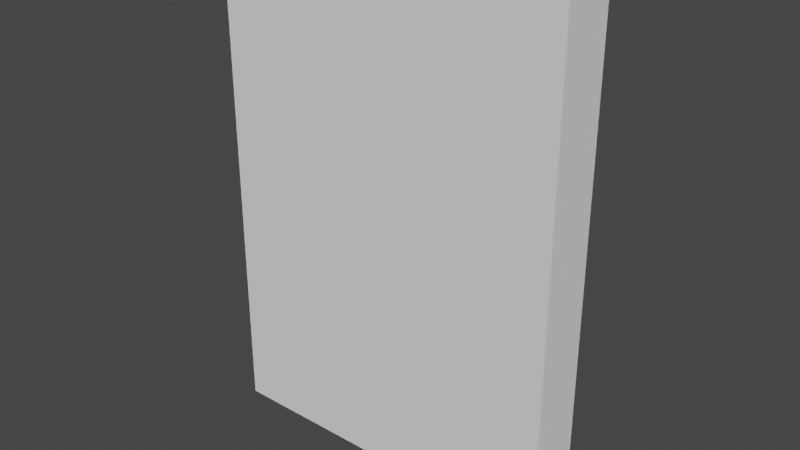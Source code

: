 # Source: tcg-card-prototype-0.blend  (saved by Blender 3.6.11; exported with 4.5.12 LTS)
import bpy
from mathutils import Matrix  # noqa: F401  (used for matrix-valued properties, if any)

bpy.ops.wm.read_factory_settings(use_empty=True)
scene = bpy.context.scene
scene.name = 'Scene'

# ---- collections
col_collection = bpy.data.collections.new('Collection'); scene.collection.children.link(col_collection)

# ---- images (referenced by path relative to the original .blend; pixels are not part of the script)
import os
ASSET_DIR = os.environ.get("B2B_ASSET_DIR", "")  # directory of the original .blend (textures are referenced by path, not embedded)
HERE = os.path.dirname(os.path.abspath(__file__))  # packed textures are extracted next to this script under _unpacked/

def load_image(name, relpath, width, height, colorspace="sRGB"):
    """Load a texture the original file referenced (path relative to the .blend, or extracted next to this script)."""
    p = next((c for c in (os.path.join(HERE, relpath), os.path.join(ASSET_DIR, relpath)) if relpath and os.path.exists(c)), "")
    if p:
        img = bpy.data.images.load(p, check_existing=True)
        img.name = name
    else:  # same state as the original file: an image datablock whose file is absent (Cycles renders it pink)
        img = bpy.data.images.new(name, width, height)
        img.source = "FILE"
        img.filepath = "//" + (relpath or name)
    img.colorspace_settings.name = colorspace
    return img
img_palette_color_png = load_image('palette_color.png', 'palette_color.png', 1024, 1024, 'sRGB')
img_palette_emission_png = load_image('palette_emission.png', 'palette_emission.png', 1024, 1024, 'sRGB')

# ---- materials (node trees are filled in below, after node groups)
mat_atlas = bpy.data.materials.new('atlas')
mat_atlas.alpha_threshold = 0.0
mat_atlas.use_transparent_shadow = False
mat_atlas.roughness = 0.5
mat_atlas.line_color = (0.0, 0.0, 0.0, 1.0)

# ---- material node trees
mat_atlas.use_nodes = True; mat_atlas.node_tree.nodes.clear()
_N = mat_atlas.node_tree.nodes; _L = mat_atlas.node_tree.links
n0 = _N.new('ShaderNodeOutputMaterial'); n0.name = 'Material Output'; n0.location = (300, 300)
n1 = _N.new('ShaderNodeBsdfPrincipled'); n1.name = 'Principled BSDF'; n1.location = (10, 300)
n1.distribution = 'GGX'
n1.subsurface_method = 'RANDOM_WALK_SKIN'
n1.inputs[1].default_value = 0.1
n1.inputs[2].default_value = 0.8
n1.inputs[3].default_value = 1.45
n1.inputs[11].default_value = 1.01
n1.inputs[13].default_value = 0.0
n1.inputs[20].default_value = 0.0
n1.inputs[28].default_value = 3.0
n2 = _N.new('ShaderNodeTexImage'); n2.name = 'Image Texture'; n2.location = (88, -40)
n2.label = 'Base Color'
n2.image = img_palette_color_png
n3 = _N.new('ShaderNodeTexImage'); n3.name = 'Image Texture.001'; n3.location = (88, -320)
n3.label = 'Emission'
n3.image = img_palette_emission_png
n4 = _N.new('ShaderNodeMapping'); n4.name = 'Mapping'; n4.location = (230, -40)
n5 = _N.new('NodeReroute'); n5.name = 'Reroute'; n5.location = (38, -420)
n5.width = 16
n5.socket_idname = 'NodeSocketVector'
n6 = _N.new('ShaderNodeTexCoord'); n6.name = 'Texture Coordinate'; n6.location = (30, -40)
n7 = _N.new('NodeFrame'); n7.name = 'Frame'; n7.location = (-1270, 340)
n7.label = 'Mapping'
n7.width = 400
n8 = _N.new('NodeFrame'); n8.name = 'Frame.001'; n8.location = (-628, 540)
n8.label = 'Textures'
n8.width = 358
n2.parent = n8
n3.parent = n8
n4.parent = n7
n5.parent = n8
n6.parent = n7
_L.new(n1.outputs[0], n0.inputs[0])
_L.new(n2.outputs[0], n1.inputs[0])
_L.new(n3.outputs[0], n1.inputs[27])
_L.new(n5.outputs[0], n2.inputs[0])
_L.new(n5.outputs[0], n3.inputs[0])
_L.new(n4.outputs[0], n5.inputs[0])
_L.new(n6.outputs[2], n4.inputs[0])
n0.is_active_output = True

# ---- world
world_world = bpy.data.worlds.new('World'); scene.world = world_world
world_world.use_nodes = True; world_world.node_tree.nodes.clear()
_N = world_world.node_tree.nodes; _L = world_world.node_tree.links
n0 = _N.new('ShaderNodeOutputWorld'); n0.name = 'World Output'; n0.location = (300, 300)
n1 = _N.new('ShaderNodeBackground'); n1.name = 'Background'; n1.location = (10, 300)
n1.inputs[0].default_value = (0.05088, 0.05088, 0.05088, 1.0)
_L.new(n1.outputs[0], n0.inputs[0])
n0.is_active_output = True
world_world.color = (0.05088, 0.05088, 0.05088)
world_world.use_sun_shadow = False
world_world.sun_shadow_jitter_overblur = 0.0

# ---- meshes
me_cube_001 = bpy.data.meshes.new('Cube.001')
me_cube_001.from_pydata([(1.249, -0.2, -1.726), (1.249, -0.2, 1.905), (-1.35, -0.2, -1.726), (-1.35, -0.2, 1.905), (1.249, 0.2, -1.726), (1.249, 0.2, 1.905), (-1.35, 0.2, -1.726), (-1.35, 0.2, 1.905)], [], [(0, 1, 3, 2), (2, 3, 7, 6), (6, 7, 5, 4), (4, 5, 1, 0), (2, 6, 4, 0), (7, 3, 1, 5)])
_uv = me_cube_001.uv_layers.new(name='UVMap')
_uv.uv.foreach_set('vector', [0.375, 0.0, 0.625, 0.0, 0.625, 0.25, 0.375, 0.25, 0.375, 0.25, 0.625, 0.25, 0.625, 0.5, 0.375, 0.5, 0.375, 0.5, 0.625, 0.5, 0.625, 0.75, 0.375, 0.75, 0.375, 0.75, 0.625, 0.75, 0.625, 1.0, 0.375, 1.0, 0.125, 0.5, 0.375, 0.5, 0.375, 0.75, 0.125, 0.75, 0.625, 0.5, 0.875, 0.5, 0.875, 0.75, 0.625, 0.75])
me_cube_001.update()
me_plane = bpy.data.meshes.new('Plane')
me_plane.from_pydata([(1.0, 2.98e-08, 1.5), (1.0, 2.98e-08, -1.5), (-1.0, -2.98e-08, 1.5), (-1.0, -2.98e-08, -1.5)], [], [(0, 1, 3, 2)])
_uv = me_plane.uv_layers.new(name='UVMap')
_uv.uv.foreach_set('vector', [0.4584, 0.5, 0.4584, 0.5, 0.4584, 0.5, 0.4584, 0.5])
me_plane.materials.append(mat_atlas)
me_plane.update()
me_cube_004 = bpy.data.meshes.new('Cube.004')
me_cube_004.from_pydata([(-1.075, -0.075, 0.9941), (-1.075, -0.025, 0.9941), (-1.075, -0.07512, 1.905), (-0.8004, -0.07512, 1.655), (-0.8004, -0.07512, 1.245), (-1.35, -0.075, 1.245), (-1.35, -0.07512, 1.655), (-0.8004, -0.025, 1.655), (-1.35, -0.025, 1.655), (-1.35, -0.02487, 1.245), (-0.8005, -0.025, 1.245), (-1.075, -0.025, 1.905), (-1.318, -0.02388, 1.27), (-1.318, -0.02399, 1.63), (-1.075, -0.02399, 1.044), (-0.8324, -0.02399, 1.27), (-1.075, -0.02399, 1.855), (-0.8324, -0.02399, 1.63), (-1.269, 0.02509, 1.306), (-1.269, 0.025, 1.594), (-1.075, 0.025, 1.125), (-0.8809, 0.025, 1.306), (-1.075, 0.025, 1.774), (-0.8809, 0.025, 1.594), (-1.269, -0.09413, 1.594), (-1.075, -0.09413, 1.774), (-1.269, -0.09413, 1.306), (-1.075, -0.09413, 1.125), (-0.8809, -0.09413, 1.594), (-0.8809, -0.09422, 1.306), (-1.318, -0.07613, 1.63), (-1.075, -0.07613, 1.855), (-1.318, -0.07613, 1.27), (-1.075, -0.07613, 1.044), (-0.8324, -0.07612, 1.63), (-0.8324, -0.07624, 1.27), (-1.35, -0.07512, 1.245), (-0.8004, -0.07525, 1.245), (-1.075, -0.07512, 0.9941)], [], [(0, 4, 10, 1), (2, 6, 8, 11), (4, 3, 7, 10), (6, 5, 9, 8), (5, 0, 1, 9), (3, 2, 11, 7), (8, 9, 12, 13), (11, 8, 13, 16), (9, 1, 14, 12), (7, 11, 16, 17), (10, 7, 17, 15), (1, 10, 15, 14), (15, 17, 23, 21), (18, 20, 21, 23, 22, 19), (17, 16, 22, 23), (12, 14, 20, 18), (16, 13, 19, 22), (13, 12, 18, 19), (14, 15, 21, 20), (33, 32, 26, 27), (34, 35, 29, 28), (31, 34, 28, 25), (35, 33, 27, 29), (30, 31, 25, 24), (29, 27, 26, 24, 25, 28), (32, 30, 24, 26), (38, 36, 32, 33), (36, 6, 30, 32), (6, 2, 31, 30), (37, 38, 33, 35), (2, 3, 34, 31), (3, 37, 35, 34)])
_uv = me_cube_004.uv_layers.new(name='UVMap')
_uv.uv.foreach_set('vector', [0.61, 0.8297, 0.61, 0.8297, 0.61, 0.8297, 0.61, 0.8297, 0.61, 0.8297, 0.61, 0.8297, 0.61, 0.8297, 0.61, 0.8297, 0.61, 0.8297, 0.61, 0.8297, 0.61, 0.8297, 0.61, 0.8297, 0.61, 0.8297, 0.61, 0.8297, 0.61, 0.8297, 0.61, 0.8297, 0.61, 0.8297, 0.61, 0.8297, 0.61, 0.8297, 0.61, 0.8297, 0.61, 0.8297, 0.61, 0.8297, 0.61, 0.8297, 0.61, 0.8297, 0.61, 0.8297, 0.61, 0.8297, 0.61, 0.8297, 0.61, 0.8297, 0.61, 0.8297, 0.61, 0.8297, 0.61, 0.8297, 0.61, 0.8297, 0.61, 0.8297, 0.61, 0.8297, 0.61, 0.8297, 0.61, 0.8297, 0.61, 0.8297, 0.61, 0.8297, 0.61, 0.8297, 0.61, 0.8297, 0.61, 0.8297, 0.61, 0.8297, 0.61, 0.8297, 0.61, 0.8297, 0.61, 0.8297, 0.61, 0.8297, 0.61, 0.8297, 0.61, 0.8297, 0.9216, 0.7971, 0.9216, 0.7971, 0.9216, 0.7971, 0.9216, 0.7971, 0.9216, 0.7971, 0.9216, 0.7971, 0.9216, 0.7971, 0.9216, 0.7971, 0.9216, 0.7971, 0.9216, 0.7971, 0.9216, 0.7971, 0.9216, 0.7971, 0.9216, 0.7971, 0.9216, 0.7971, 0.9216, 0.7971, 0.9216, 0.7971, 0.9216, 0.7971, 0.9216, 0.7971, 0.9216, 0.7971, 0.9216, 0.7971, 0.9216, 0.7971, 0.9216, 0.7971, 0.9216, 0.7971, 0.9216, 0.7971, 0.9216, 0.7971, 0.9216, 0.7971, 0.9216, 0.7971, 0.9216, 0.7971, 0.9216, 0.7971, 0.9216, 0.7971, 0.9216, 0.7971, 0.9216, 0.7971, 0.9216, 0.7971, 0.9216, 0.7971, 0.9216, 0.7971, 0.9216, 0.7971, 0.9216, 0.7971, 0.9216, 0.7971, 0.9216, 0.7971, 0.9216, 0.7971, 0.9216, 0.7971, 0.9216, 0.7971, 0.9216, 0.7971, 0.9216, 0.7971, 0.9216, 0.7971, 0.9216, 0.7971, 0.9216, 0.7971, 0.9216, 0.7971, 0.9216, 0.7971, 0.9216, 0.7971, 0.9216, 0.7971, 0.9216, 0.7971, 0.9216, 0.7971, 0.9216, 0.7971, 0.9216, 0.7971, 0.9216, 0.7971, 0.9216, 0.7971, 0.9216, 0.7971, 0.9216, 0.7971, 0.9216, 0.7971, 0.61, 0.8297, 0.61, 0.8297, 0.61, 0.8297, 0.61, 0.8297, 0.61, 0.8297, 0.61, 0.8297, 0.61, 0.8297, 0.61, 0.8297, 0.61, 0.8297, 0.61, 0.8297, 0.61, 0.8297, 0.61, 0.8297, 0.61, 0.8297, 0.61, 0.8297, 0.61, 0.8297, 0.61, 0.8297, 0.61, 0.8297, 0.61, 0.8297, 0.61, 0.8297, 0.61, 0.8297, 0.61, 0.8297, 0.61, 0.8297, 0.61, 0.8297, 0.61, 0.8297])
me_cube_004.materials.append(mat_atlas)
me_cube_004.use_mirror_vertex_groups = False
me_cube_004.update()
me_cube_005 = bpy.data.meshes.new('Cube.005')
me_cube_005.from_pydata([(-1.137, 0.025, -1.338), (-1.137, 0.025, -1.243), (-0.662, 0.025, -1.46), (-0.7899, 0.025, -1.588), (-0.8865, 0.025, -1.588), (-0.8865, 0.025, -1.488), (-1.037, 0.025, -1.338), (-1.037, 0.025, -1.488), (-0.9852, 0.025, -1.111), (-0.662, 0.025, -1.243), (-0.8134, 0.025, -1.111), (-1.174, -0.025, -1.376), (-1.174, -0.025, -1.226), (-0.6243, -0.025, -1.476), (-0.7743, -0.025, -1.626), (-0.9243, -0.025, -1.626), (-0.9243, -0.025, -1.526), (-1.074, -0.025, -1.376), (-1.074, -0.025, -1.526), (-0.9993, -0.025, -1.074), (-0.6243, -0.025, -1.226), (-0.7993, -0.025, -1.074)], [], [(6, 0, 1, 8, 10, 9, 2, 3, 4, 5, 7), (1, 0, 11, 12), (3, 2, 13, 14), (4, 3, 14, 15), (5, 4, 15, 16), (0, 6, 17, 11), (6, 7, 18, 17), (8, 1, 12, 19), (2, 9, 20, 13), (10, 8, 19, 21), (7, 5, 16, 18), (9, 10, 21, 20)])
_uv = me_cube_005.uv_layers.new(name='UVMap')
_uv.uv.foreach_set('vector', [0.9237, 0.6723, 0.9237, 0.6723, 0.9237, 0.6723, 0.9237, 0.6723, 0.9237, 0.6723, 0.9237, 0.6723, 0.9237, 0.6723, 0.9237, 0.6723, 0.9237, 0.6723, 0.9237, 0.6723, 0.9237, 0.6723, 0.9237, 0.6723, 0.9237, 0.6723, 0.9237, 0.6723, 0.9237, 0.6723, 0.9237, 0.6723, 0.9237, 0.6723, 0.9237, 0.6723, 0.9237, 0.6723, 0.9237, 0.6723, 0.9237, 0.6723, 0.9237, 0.6723, 0.9237, 0.6723, 0.9237, 0.6723, 0.9237, 0.6723, 0.9237, 0.6723, 0.9237, 0.6723, 0.9237, 0.6723, 0.9237, 0.6723, 0.9237, 0.6723, 0.9237, 0.6723, 0.9237, 0.6723, 0.9237, 0.6723, 0.9237, 0.6723, 0.9237, 0.6723, 0.9237, 0.6723, 0.9237, 0.6723, 0.9237, 0.6723, 0.9237, 0.6723, 0.9237, 0.6723, 0.9237, 0.6723, 0.9237, 0.6723, 0.9237, 0.6723, 0.9237, 0.6723, 0.9237, 0.6723, 0.9237, 0.6723, 0.9237, 0.6723, 0.9237, 0.6723, 0.9237, 0.6723, 0.9237, 0.6723, 0.9237, 0.6723, 0.9237, 0.6723, 0.9237, 0.6723, 0.9237, 0.6723, 0.9237, 0.6723])
me_cube_005.materials.append(mat_atlas)
me_cube_005.use_mirror_vertex_groups = False
me_cube_005.update()
me_cube_006 = bpy.data.meshes.new('Cube.006')
me_cube_006.from_pydata([(1.13, 0.075, -1.332), (1.03, 0.075, -1.332), (0.8799, 0.075, -1.482), (0.8799, 0.075, -1.582), (0.7927, 0.075, -1.582), (0.6687, 0.075, -1.458), (1.13, 0.075, -1.246), (0.9829, 0.075, -1.118), (0.6687, 0.075, -1.246), (0.8157, 0.075, -1.118), (1.03, 0.075, -1.482), (1.174, 0.025, -1.376), (1.074, 0.025, -1.376), (0.9243, 0.025, -1.526), (0.9243, 0.025, -1.626), (0.7743, 0.025, -1.626), (0.6243, 0.025, -1.476), (1.174, 0.025, -1.226), (0.9993, 0.025, -1.074), (0.6243, 0.025, -1.226), (0.7993, 0.025, -1.074), (1.074, 0.025, -1.526)], [], [(6, 0, 1, 10, 2, 3, 4, 5, 8, 9, 7), (1, 0, 11, 12), (3, 2, 13, 14), (4, 3, 14, 15), (5, 4, 15, 16), (0, 6, 17, 11), (6, 7, 18, 17), (9, 8, 19, 20), (8, 5, 16, 19), (7, 9, 20, 18), (10, 1, 12, 21), (2, 10, 21, 13)])
_uv = me_cube_006.uv_layers.new(name='UVMap')
_uv.uv.foreach_set('vector', [0.9233, 0.1089, 0.9233, 0.1089, 0.9233, 0.1089, 0.9233, 0.1089, 0.9233, 0.1089, 0.9233, 0.1089, 0.9233, 0.1089, 0.9233, 0.1089, 0.9233, 0.1089, 0.9233, 0.1089, 0.9233, 0.1089, 0.9233, 0.1089, 0.9233, 0.1089, 0.9233, 0.1089, 0.9233, 0.1089, 0.9233, 0.1089, 0.9233, 0.1089, 0.9233, 0.1089, 0.9233, 0.1089, 0.9233, 0.1089, 0.9233, 0.1089, 0.9233, 0.1089, 0.9233, 0.1089, 0.9233, 0.1089, 0.9233, 0.1089, 0.9233, 0.1089, 0.9233, 0.1089, 0.9233, 0.1089, 0.9233, 0.1089, 0.9233, 0.1089, 0.9233, 0.1089, 0.9233, 0.1089, 0.9233, 0.1089, 0.9233, 0.1089, 0.9233, 0.1089, 0.9233, 0.1089, 0.9233, 0.1089, 0.9233, 0.1089, 0.9233, 0.1089, 0.9233, 0.1089, 0.9233, 0.1089, 0.9233, 0.1089, 0.9233, 0.1089, 0.9233, 0.1089, 0.9233, 0.1089, 0.9233, 0.1089, 0.9233, 0.1089, 0.9233, 0.1089, 0.9233, 0.1089, 0.9233, 0.1089, 0.9233, 0.1089, 0.9233, 0.1089, 0.9233, 0.1089, 0.9233, 0.1089, 0.9233, 0.1089])
me_cube_006.materials.append(mat_atlas)
me_cube_006.use_mirror_vertex_groups = False
me_cube_006.update()
me_cube_007 = bpy.data.meshes.new('Cube.007')
me_cube_007.from_pydata([(4.193e-06, -0.025, -1.274), (-0.1493, -0.025, -1.551), (0.1493, -0.025, -1.551), (-0.1493, -0.025, -1.001), (-0.384, -0.025, -1.269), (0.1493, -0.025, -1.001), (0.384, -0.025, -1.269), (-0.1194, 0.025, -1.495), (0.1194, 0.025, -1.495), (-0.1194, 0.025, -1.055), (-0.3072, 0.025, -1.27), (0.1194, 0.025, -1.055), (0.3072, 0.025, -1.27), (3.475e-06, 0.025, -1.274)], [], [(0, 1, 2), (0, 3, 4), (0, 5, 3), (0, 6, 5), (0, 2, 6), (0, 4, 1), (13, 8, 7), (13, 10, 9), (13, 9, 11), (13, 11, 12), (13, 12, 8), (13, 7, 10), (2, 1, 7, 8), (1, 4, 10, 7), (5, 6, 12, 11), (4, 3, 9, 10), (6, 2, 8, 12), (3, 5, 11, 9)])
_uv = me_cube_007.uv_layers.new(name='UVMap')
_uv.uv.foreach_set('vector', [0.8939, 0.01646, 0.8939, 0.01646, 0.8939, 0.01646, 0.0, 0.0, 0.0, 0.0, 0.0, 0.0, 0.0, 0.0, 0.0, 0.0, 0.0, 0.0, 0.0, 0.0, 0.0, 0.0, 0.0, 0.0, 0.8939, 0.01646, 0.8939, 0.01646, 0.8939, 0.01646, 0.8939, 0.01646, 0.8939, 0.01646, 0.8939, 0.01646, 0.9517, 0.01646, 0.9517, 0.01646, 0.9517, 0.01646, 0.9517, 0.01646, 0.9517, 0.01646, 0.9517, 0.01646, 0.9517, 0.01646, 0.9517, 0.01646, 0.9517, 0.01646, 0.9517, 0.01646, 0.9517, 0.01646, 0.9517, 0.01646, 0.9517, 0.01646, 0.9517, 0.01646, 0.9517, 0.01646, 0.9517, 0.01646, 0.9517, 0.01646, 0.9517, 0.01646, 0.9517, 0.01646, 0.9517, 0.01646, 0.9517, 0.01646, 0.9517, 0.01646, 0.9517, 0.01646, 0.9517, 0.01646, 0.9517, 0.01646, 0.9517, 0.01646, 0.9517, 0.01646, 0.9517, 0.01646, 0.9517, 0.01646, 0.9517, 0.01646, 0.9517, 0.01646, 0.9517, 0.01646, 0.9517, 0.01646, 0.9517, 0.01646, 0.9517, 0.01646, 0.9517, 0.01646, 0.9517, 0.01646, 0.9517, 0.01646, 0.9517, 0.01646, 0.9517, 0.01646, 0.9517, 0.01646, 0.9517, 0.01646])
me_cube_007.materials.append(mat_atlas)
me_cube_007.use_mirror_vertex_groups = False
me_cube_007.update()
me_cube_008 = bpy.data.meshes.new('Cube.008')
me_cube_008.from_pydata([(1.199, -0.025, -1.576), (1.224, -0.025, -1.676), (-1.199, -0.025, -1.576), (-1.224, -0.025, -1.676), (1.124, -0.025, -1.576), (-1.124, -0.025, -1.576), (-1.124, -0.025, -1.651), (1.124, -0.025, -1.651), (-1.124, -0.075, -1.651), (-1.124, -0.075, -1.576), (-1.199, -0.075, -1.576), (-1.224, -0.075, -1.676), (1.224, -0.075, -1.676), (1.199, -0.075, -1.576), (1.124, -0.075, -1.576), (1.124, -0.075, -1.651), (1.249, -0.075, 1.499), (0.9993, -0.025, 1.749), (0.7493, -0.025, 1.499), (1.249, -0.025, 1.499), (0.9993, -0.025, 1.249), (0.9993, -0.02303, 1.706), (0.7925, -0.02303, 1.499), (0.9993, -0.02303, 1.292), (1.206, -0.02303, 1.499), (0.9993, 0.025, 1.665), (0.8338, 0.025, 1.499), (0.9993, 0.025, 1.334), (1.165, 0.025, 1.499), (0.9993, -0.075, 1.749), (0.7493, -0.075, 1.499), (0.9993, -0.075, 1.249), (0.9993, -0.07696, 1.706), (1.206, -0.07696, 1.499), (0.9993, -0.07696, 1.292), (0.7925, -0.07696, 1.499), (0.9993, -0.09576, 1.665), (1.165, -0.09576, 1.499), (0.9993, -0.09576, 1.334), (0.8338, -0.09576, 1.499)], [], [(2, 5, 6, 3), (10, 11, 8, 9), (4, 0, 1, 7), (14, 15, 12, 13), (29, 30, 18, 17), (31, 16, 19, 20), (16, 29, 17, 19), (20, 18, 30, 31), (18, 20, 23, 22), (17, 18, 22, 21), (20, 19, 24, 23), (19, 17, 21, 24), (24, 21, 25, 28), (25, 26, 27, 28), (23, 24, 28, 27), (21, 22, 26, 25), (22, 23, 27, 26), (16, 31, 34, 33), (29, 16, 33, 32), (31, 30, 35, 34), (30, 29, 32, 35), (35, 32, 36, 39), (36, 37, 38, 39), (34, 35, 39, 38), (32, 33, 37, 36), (33, 34, 38, 37)])
_uv = me_cube_008.uv_layers.new(name='UVMap')
_uv.uv.foreach_set('vector', [0.9858, 0.3282, 0.9858, 0.3282, 0.9858, 0.3282, 0.9858, 0.3282, 0.9858, 0.3282, 0.9858, 0.3282, 0.9858, 0.3282, 0.9858, 0.3282, 0.9858, 0.3282, 0.9858, 0.3282, 0.9858, 0.3282, 0.9858, 0.3282, 0.9858, 0.3282, 0.9858, 0.3282, 0.9858, 0.3282, 0.9858, 0.3282, 0.61, 0.8297, 0.61, 0.8297, 0.61, 0.8297, 0.61, 0.8297, 0.61, 0.8297, 0.61, 0.8297, 0.61, 0.8297, 0.61, 0.8297, 0.61, 0.8297, 0.61, 0.8297, 0.61, 0.8297, 0.61, 0.8297, 0.61, 0.8297, 0.61, 0.8297, 0.61, 0.8297, 0.61, 0.8297, 0.61, 0.8297, 0.61, 0.8297, 0.61, 0.8297, 0.61, 0.8297, 0.61, 0.8297, 0.61, 0.8297, 0.61, 0.8297, 0.61, 0.8297, 0.61, 0.8297, 0.61, 0.8297, 0.61, 0.8297, 0.61, 0.8297, 0.61, 0.8297, 0.61, 0.8297, 0.61, 0.8297, 0.61, 0.8297, 0.9858, 0.3282, 0.9858, 0.3282, 0.9858, 0.3282, 0.9858, 0.3282, 0.9858, 0.3282, 0.9858, 0.3282, 0.9858, 0.3282, 0.9858, 0.3282, 0.9858, 0.3282, 0.9858, 0.3282, 0.9858, 0.3282, 0.9858, 0.3282, 0.9858, 0.3282, 0.9858, 0.3282, 0.9858, 0.3282, 0.9858, 0.3282, 0.9858, 0.3282, 0.9858, 0.3282, 0.9858, 0.3282, 0.9858, 0.3282, 0.61, 0.8297, 0.61, 0.8297, 0.61, 0.8297, 0.61, 0.8297, 0.61, 0.8297, 0.61, 0.8297, 0.61, 0.8297, 0.61, 0.8297, 0.61, 0.8297, 0.61, 0.8297, 0.61, 0.8297, 0.61, 0.8297, 0.61, 0.8297, 0.61, 0.8297, 0.61, 0.8297, 0.61, 0.8297, 0.9858, 0.3282, 0.9858, 0.3282, 0.9858, 0.3282, 0.9858, 0.3282, 0.9858, 0.3282, 0.9858, 0.3282, 0.9858, 0.3282, 0.9858, 0.3282, 0.9858, 0.3282, 0.9858, 0.3282, 0.9858, 0.3282, 0.9858, 0.3282, 0.9858, 0.3282, 0.9858, 0.3282, 0.9858, 0.3282, 0.9858, 0.3282, 0.9858, 0.3282, 0.9858, 0.3282, 0.9858, 0.3282, 0.9858, 0.3282])
me_cube_008.materials.append(mat_atlas)
me_cube_008.use_mirror_vertex_groups = False
me_cube_008.update()
me_cube_020 = bpy.data.meshes.new('Cube.020')
me_cube_020.from_pydata([(-0.5743, -0.005296, -1.451), (0.5743, -0.005296, -1.451), (0.5743, 0.01971, -1.451), (-0.4993, -0.005296, -1.401), (-0.5743, -0.005296, -1.401), (-0.1743, -0.005296, -0.9509), (-0.5243, -0.005296, -1.351), (-0.5743, -0.005296, -1.351), (-0.1493, -0.005296, -1.001), (0.1743, -0.005296, -0.9509), (0.1493, -0.005296, -1.001), (-0.4182, -0.005296, -1.308), (-0.1743, -0.03029, -1.601), (-0.1493, -0.03029, -1.551), (-0.384, -0.005296, -1.269), (0.1493, -0.03029, -1.551), (0.1743, -0.03029, -1.601), (-0.2368, -0.03029, -1.526), (0.0, -0.03029, -1.451), (0.4993, -0.005296, -1.401), (0.5743, -0.005296, -1.401), (0.5243, -0.005296, -1.351), (0.5743, -0.005296, -1.351), (0.4182, -0.005296, -1.308), (0.384, -0.005296, -1.269), (0.5993, -0.03029, -1.526), (0.2368, -0.03029, -1.526), (1.074, -0.03029, -1.076), (0.9993, -0.03029, -1.074), (0.7507, -0.03029, 1.499), (0.8243, -0.03029, 1.574), (1.074, -0.03029, 1.324), (0.9993, -0.03029, 1.249), (-0.8004, -0.03029, 1.577), (-0.8004, -0.03029, 1.502), (-0.9993, -0.03029, -1.074), (-1.074, -0.03029, -1.076), (-0.9993, -0.03029, 1.064), (-1.074, -0.03029, 0.9941), (-1.224, -0.03029, -1.526), (-1.274, -0.03029, -1.726), (-1.074, -0.03029, -1.676), (-1.224, -0.03029, -1.676), (-1.199, -0.03029, -1.576), (-1.124, -0.03029, -1.576), (-1.124, -0.03029, -1.651), (-1.224, -0.03029, -1.426), (-1.124, -0.03029, -1.426), (-1.224, -0.03029, -1.201), (-1.124, -0.03029, -1.526), (-0.75, -0.03863, -1.25), (-1.074, -0.03029, -1.526), (-0.7743, -0.005296, -1.026), (-0.9993, -0.005296, -1.026), (-0.5743, -0.005296, -1.201), (-0.7493, -0.03029, -1.676), (-0.5993, -0.03029, -1.526), (-1.074, -0.03029, -1.576), (-0.9743, -0.03029, -1.576), (-0.9743, -0.03029, -1.676), (-0.5743, -0.03029, -1.451), (1.224, -0.03029, -1.526), (1.274, -0.03029, -1.726), (1.074, -0.03029, -1.676), (1.074, -0.03029, -1.526), (1.224, -0.03029, -1.676), (1.199, -0.03029, -1.576), (1.124, -0.03029, -1.576), (1.124, -0.03029, -1.651), (1.224, -0.03029, -1.426), (1.124, -0.03029, -1.426), (1.224, -0.03029, -1.201), (1.124, -0.03029, -1.526), (0.75, -0.03029, -1.25), (0.7743, -0.005296, -1.026), (0.9993, -0.005296, -1.026), (0.5743, -0.005296, -1.201), (0.7493, -0.03029, -1.676), (1.074, -0.03029, -1.576), (0.9743, -0.03029, -1.576), (0.9743, -0.03029, -1.676), (0.5743, -0.03029, -1.451), (-0.4993, 0.01971, -1.401), (-0.5743, 0.01971, -1.401), (-0.5243, 0.01971, -1.351), (-0.5743, 0.01971, -1.351), (0.1493, 0.01971, -1.001), (-0.1493, 0.01971, -1.001), (-0.1743, 0.01971, -0.9509), (0.1743, 0.01971, -0.9509), (-0.1743, 0.01971, -1.601), (-0.4182, 0.01971, -1.308), (0.1743, 0.01971, -1.601), (-0.384, 0.01971, -1.269), (-0.1493, 0.01971, -1.551), (0.1493, 0.01971, -1.551), (-0.5993, 0.01971, -1.526), (-0.2368, 0.01971, -1.526), (-0.2993, 0.01971, -1.451), (-0.5743, 0.01971, -1.451), (0.4993, 0.01971, -1.401), (0.5743, 0.01971, -1.401), (0.5243, 0.01971, -1.351), (0.5743, 0.01971, -1.351), (0.384, 0.01971, -1.269), (0.4182, 0.01971, -1.308), (0.2368, 0.01971, -1.526), (0.2993, 0.01971, -1.451), (-0.8004, 0.01971, 1.502), (-0.8004, 0.01971, 1.577), (0.7507, 0.01971, 1.499), (0.8243, 0.01971, 1.574), (1.074, 0.01971, 1.324), (0.9993, 0.01971, 1.249), (-1.074, 0.01971, 0.9941), (-0.9993, 0.01971, 1.064), (-0.9993, 0.01971, -1.074), (-1.074, 0.01971, -1.076), (-1.124, 0.01971, -1.651), (-1.074, 0.01971, -1.676), (-1.224, 0.01971, -1.526), (-1.274, 0.01971, -1.726), (-1.124, 0.01971, -1.576), (-1.199, 0.01971, -1.576), (-1.224, 0.01971, -1.676), (-1.224, 0.01971, -1.426), (-1.124, 0.01971, -1.426), (-1.224, 0.01971, -1.201), (-1.174, 0.01971, -1.376), (-1.174, 0.01971, -1.226), (-1.074, 0.01971, -1.376), (-1.124, 0.01971, -1.526), (-0.7493, 0.01971, -1.676), (-0.7743, 0.01971, -1.626), (-0.7743, 0.01971, -1.026), (-0.9993, 0.01971, -1.026), (-0.5743, 0.01971, -1.201), (-0.6243, 0.01971, -1.476), (-0.9243, 0.01971, -1.626), (-0.9243, 0.01971, -1.526), (-0.6243, 0.01971, -1.226), (-0.7993, 0.01971, -1.074), (-0.9743, 0.01971, -1.576), (-0.9743, 0.01971, -1.676), (-1.074, 0.01971, -1.526), (-1.074, 0.01971, -1.576), (1.124, 0.01971, -1.651), (1.074, 0.01971, -1.676), (1.224, 0.01971, -1.526), (1.274, 0.01971, -1.726), (1.074, 0.01971, -1.526), (1.124, 0.01971, -1.576), (1.199, 0.01971, -1.576), (1.224, 0.01971, -1.676), (1.224, 0.01971, -1.426), (1.124, 0.01971, -1.426), (1.224, 0.01971, -1.201), (1.174, 0.01971, -1.376), (1.174, 0.01971, -1.226), (1.074, 0.01971, -1.376), (1.124, 0.01971, -1.526), (1.074, 0.01971, -1.076), (0.7493, 0.01971, -1.676), (0.7743, 0.01971, -1.626), (0.7743, 0.01971, -1.026), (0.9993, 0.01971, -1.026), (0.5743, 0.01971, -1.201), (0.5993, 0.01971, -1.526), (0.6243, 0.01971, -1.476), (0.9243, 0.01971, -1.626), (0.9243, 0.01971, -1.526), (0.6243, 0.01971, -1.226), (0.9993, 0.01971, -1.074), (0.7993, 0.01971, -1.074), (0.9743, 0.01971, -1.576), (0.9743, 0.01971, -1.676), (1.074, 0.01971, -1.576), (0.9993, -0.005296, -1.074), (-0.9993, -0.005296, -1.074), (-0.75, -0.01363, -1.25), (0.75, -0.005296, -1.25), (-1.174, -0.01499, -0.5509), (-1.124, -0.01499, -0.5759), (0.5257, -0.01511, 1.674), (-1.074, -0.01499, -1.001), (-1.124, -0.01499, -0.9509), (1.074, -0.01499, -1.076), (1.149, -0.01499, -1.001), (-1.174, -0.01499, 0.3491), (-0.9743, -0.01499, 0.1241), (-0.9743, -0.01499, -0.3259), (-0.9243, -0.01499, 0.1491), (-1.124, -0.01499, 0.3741), (-0.9243, -0.01499, -0.3509), (-0.825, -0.01499, 1.375), (1.099, -0.01499, -0.9759), (1.074, -0.01499, -1.001), (1.149, -0.01499, 1.049), (1.099, -0.01499, 1.024), (-1.174, -0.01499, -0.9759), (-1.074, -0.01499, -1.076), (-0.4993, -0.01511, 1.674), (-0.825, -0.01499, 1.325), (-0.4943, -0.01499, 1.629), (0.5007, -0.01499, 1.624), (-1.174, -0.01511, 1.099), (-1.124, -0.01499, 1.049), (-1.174, 0.01501, -0.5509), (-1.124, 0.01501, -0.5759), (0.5257, 0.01489, 1.674), (-1.074, 0.01501, -1.001), (-1.124, 0.01501, -0.9509), (1.074, 0.01501, -1.076), (1.149, 0.01501, -1.001), (-1.174, 0.01501, 0.3491), (-0.9743, 0.01501, 0.1241), (-0.9743, 0.01501, -0.3259), (-0.9243, 0.01501, 0.1491), (-1.124, 0.01501, 0.3741), (-0.9243, 0.01501, -0.3509), (-0.825, 0.01501, 1.375), (1.099, 0.01501, -0.9759), (1.074, 0.01501, -1.001), (1.149, 0.01501, 1.049), (1.099, 0.01501, 1.024), (-1.174, 0.01501, -0.9759), (-1.074, 0.01501, -1.076), (-0.4993, 0.01489, 1.674), (-0.825, 0.01501, 1.325), (-0.4943, 0.01501, 1.629), (0.5007, 0.01501, 1.624), (-1.174, 0.01489, 1.099), (-1.124, 0.01501, 1.049)], [], [(76, 1, 2, 166), (0, 54, 136, 99), (14, 13, 12, 11), (13, 15, 16, 12), (24, 23, 16, 15), (29, 30, 33, 34), (28, 32, 31, 27), (36, 38, 37, 35), (41, 45, 44, 51), (43, 42, 40, 39), (45, 41, 40, 42), (39, 51, 44, 43), (46, 48, 50), (50, 51, 49, 47), (50, 47, 46), (48, 36, 35, 50), (59, 58, 50), (55, 59, 50), (56, 55, 50, 60), (58, 57, 51, 50), (63, 64, 67, 68), (66, 61, 62, 65), (68, 65, 62, 63), (61, 66, 67, 64), (69, 73, 71), (73, 70, 72, 64), (73, 69, 70), (71, 73, 28, 27), (80, 73, 79), (77, 73, 80), (25, 81, 73, 77), (79, 73, 64, 78), (86, 89, 88, 87), (87, 88, 84, 82), (82, 84, 85, 83), (93, 91, 90, 94), (94, 90, 92, 95), (99, 96, 97, 98), (86, 100, 102, 89), (100, 101, 103, 102), (104, 95, 92, 105), (2, 107, 106, 167), (110, 108, 109, 111), (172, 161, 112, 113), (117, 116, 115, 114), (119, 144, 122, 118), (123, 120, 121, 124), (118, 124, 121, 119), (120, 123, 122, 144), (125, 128, 129, 127), (130, 126, 131, 144), (128, 125, 126, 130), (127, 129, 116, 117), (143, 138, 139, 142), (137, 99, 136, 140), (140, 136, 134, 141), (141, 134, 135, 116), (132, 133, 138, 143), (99, 137, 96), (96, 137, 133, 132), (142, 139, 144, 145), (147, 146, 151, 150), (152, 153, 149, 148), (146, 147, 149, 153), (148, 150, 151, 152), (154, 156, 158, 157), (159, 150, 160, 155), (157, 159, 155, 154), (156, 161, 172, 158), (175, 174, 170, 169), (168, 171, 166, 2), (171, 173, 164, 166), (173, 172, 165, 164), (162, 175, 169, 163), (2, 167, 168), (167, 162, 163, 168), (174, 176, 150, 170), (46, 47, 126, 125), (48, 46, 125, 127), (75, 74, 164, 165), (74, 76, 166, 164), (47, 49, 131, 126), (56, 17, 97, 96), (25, 77, 162, 167), (36, 48, 127, 117), (18, 60, 99, 98), (19, 20, 101, 100), (22, 21, 102, 103), (52, 53, 135, 134), (80, 79, 174, 175), (54, 52, 134, 136), (10, 19, 100, 86), (77, 80, 175, 162), (55, 56, 96, 132), (79, 78, 176, 174), (16, 23, 105, 92), (26, 25, 167, 106), (81, 18, 107, 2), (58, 59, 143, 142), (21, 9, 89, 102), (59, 55, 132, 143), (57, 58, 142, 145), (29, 34, 108, 110), (33, 30, 111, 109), (51, 39, 120, 144), (41, 51, 144, 119), (27, 31, 112, 161), (62, 61, 148, 149), (63, 62, 149, 147), (32, 28, 172, 113), (61, 64, 150, 148), (35, 37, 115, 116), (4, 3, 82, 83), (64, 63, 147, 150), (38, 36, 117, 114), (6, 7, 85, 84), (8, 10, 86, 87), (39, 40, 121, 120), (5, 6, 84, 88), (40, 41, 119, 121), (70, 69, 154, 155), (69, 71, 156, 154), (9, 5, 88, 89), (3, 8, 87, 82), (72, 70, 155, 160), (11, 12, 90, 91), (71, 27, 161, 156), (12, 16, 92, 90), (56, 60, 81, 25), (28, 73, 180, 177), (73, 81, 1, 180), (50, 35, 178, 179), (60, 50, 179, 0), (18, 98, 107), (200, 184, 185, 199), (181, 182, 193, 190), (205, 206, 192, 188), (194, 202, 203, 204, 198, 197, 183, 201), (196, 195, 187, 186), (195, 198, 197, 187), (185, 182, 181, 199), (193, 191, 189, 190), (192, 191, 189, 188), (226, 225, 211, 210), (207, 216, 219, 208), (231, 214, 218, 232), (220, 227, 209, 223, 224, 230, 229, 228), (222, 212, 213, 221), (221, 213, 223, 224), (211, 225, 207, 208), (219, 216, 215, 217), (218, 214, 215, 217), (201, 183, 209, 227), (199, 181, 207, 225), (181, 190, 216, 207), (187, 197, 223, 213), (194, 201, 227, 220), (186, 187, 213, 212), (200, 199, 225, 226), (188, 189, 215, 214), (205, 188, 214, 231), (183, 197, 223, 209), (190, 189, 215, 216)])
_uv = me_cube_020.uv_layers.new(name='UVMap')
_uv.uv.foreach_set('vector', [0.6098, 0.828, 0.6098, 0.828, 0.6098, 0.828, 0.6098, 0.828, 0.6098, 0.828, 0.6098, 0.828, 0.6098, 0.828, 0.6098, 0.828, 0.6101, 0.8295, 0.6101, 0.8295, 0.6101, 0.8295, 0.6101, 0.8295, 0.6101, 0.8295, 0.6101, 0.8295, 0.6101, 0.8295, 0.6101, 0.8295, 0.6101, 0.8295, 0.6101, 0.8295, 0.6101, 0.8295, 0.6101, 0.8295, 0.6101, 0.8295, 0.6101, 0.8295, 0.6101, 0.8295, 0.6101, 0.8295, 0.6101, 0.8295, 0.6101, 0.8295, 0.6101, 0.8295, 0.6101, 0.8295, 0.6101, 0.8295, 0.6101, 0.8295, 0.6101, 0.8295, 0.6101, 0.8295, 0.6101, 0.8295, 0.6101, 0.8295, 0.6101, 0.8295, 0.6101, 0.8295, 0.6101, 0.8295, 0.6101, 0.8295, 0.6101, 0.8295, 0.6101, 0.8295, 0.6101, 0.8295, 0.6101, 0.8295, 0.6101, 0.8295, 0.6101, 0.8295, 0.6101, 0.8295, 0.6101, 0.8295, 0.6101, 0.8295, 0.6101, 0.8295, 0.6101, 0.8295, 0.6101, 0.8295, 0.6101, 0.8295, 0.6101, 0.8295, 0.6101, 0.8295, 0.6101, 0.8295, 0.6101, 0.8295, 0.6101, 0.8295, 0.6101, 0.8295, 0.6101, 0.8295, 0.6101, 0.8295, 0.6101, 0.8295, 0.6101, 0.8295, 0.6101, 0.8295, 0.6101, 0.8295, 0.6101, 0.8295, 0.6101, 0.8295, 0.6101, 0.8295, 0.6101, 0.8295, 0.6101, 0.8295, 0.6101, 0.8295, 0.6101, 0.8295, 0.6101, 0.8295, 0.6101, 0.8295, 0.6101, 0.8295, 0.6101, 0.8295, 0.6101, 0.8295, 0.6101, 0.8295, 0.6101, 0.8295, 0.6101, 0.8295, 0.6101, 0.8295, 0.6101, 0.8295, 0.6101, 0.8295, 0.6101, 0.8295, 0.6101, 0.8295, 0.6101, 0.8295, 0.6101, 0.8295, 0.6101, 0.8295, 0.6101, 0.8295, 0.6101, 0.8295, 0.6101, 0.8295, 0.6101, 0.8295, 0.6101, 0.8295, 0.6101, 0.8295, 0.6101, 0.8295, 0.6101, 0.8295, 0.6101, 0.8295, 0.6101, 0.8295, 0.6101, 0.8295, 0.6101, 0.8295, 0.6101, 0.8295, 0.6101, 0.8295, 0.6101, 0.8295, 0.6101, 0.8295, 0.6101, 0.8295, 0.6101, 0.8295, 0.6101, 0.8295, 0.6101, 0.8295, 0.6101, 0.8295, 0.6101, 0.8295, 0.6101, 0.8295, 0.6101, 0.8295, 0.6101, 0.8295, 0.6101, 0.8295, 0.6101, 0.8295, 0.6101, 0.8295, 0.6101, 0.8295, 0.6101, 0.8295, 0.6101, 0.8295, 0.6101, 0.8295, 0.6101, 0.8295, 0.6101, 0.8295, 0.6101, 0.8295, 0.6101, 0.8295, 0.6101, 0.8295, 0.6101, 0.8295, 0.6101, 0.8295, 0.6101, 0.8295, 0.6101, 0.8295, 0.6101, 0.8295, 0.6101, 0.8295, 0.6101, 0.8295, 0.6101, 0.8295, 0.6101, 0.8295, 0.6101, 0.8295, 0.6101, 0.8295, 0.6101, 0.8295, 0.6101, 0.8295, 0.6101, 0.8295, 0.6101, 0.8295, 0.6101, 0.8295, 0.6101, 0.8295, 0.6101, 0.8295, 0.6101, 0.8295, 0.6101, 0.8295, 0.6101, 0.8295, 0.6101, 0.8295, 0.6101, 0.8295, 0.6101, 0.8295, 0.6101, 0.8295, 0.6101, 0.8295, 0.6101, 0.8295, 0.6101, 0.8295, 0.6101, 0.8295, 0.6101, 0.8295, 0.6101, 0.8295, 0.6101, 0.8295, 0.6101, 0.8295, 0.6101, 0.8295, 0.6101, 0.8295, 0.6101, 0.8295, 0.6101, 0.8295, 0.6101, 0.8295, 0.6101, 0.8295, 0.6101, 0.8295, 0.6101, 0.8295, 0.6101, 0.8295, 0.6101, 0.8295, 0.6101, 0.8295, 0.6101, 0.8295, 0.6101, 0.8295, 0.6101, 0.8295, 0.6101, 0.8295, 0.6101, 0.8295, 0.6101, 0.8295, 0.6101, 0.8295, 0.6101, 0.8295, 0.6101, 0.8295, 0.6101, 0.8295, 0.6101, 0.8295, 0.6101, 0.8295, 0.6101, 0.8295, 0.6101, 0.8295, 0.6101, 0.8295, 0.6101, 0.8295, 0.6101, 0.8295, 0.6101, 0.8295, 0.6101, 0.8295, 0.6101, 0.8295, 0.6101, 0.8295, 0.6101, 0.8295, 0.6101, 0.8295, 0.6101, 0.8295, 0.6101, 0.8295, 0.6101, 0.8295, 0.6101, 0.8295, 0.6101, 0.8295, 0.6101, 0.8295, 0.6101, 0.8295, 0.6101, 0.8295, 0.6101, 0.8295, 0.6101, 0.8295, 0.6101, 0.8295, 0.6101, 0.8295, 0.6101, 0.8295, 0.6101, 0.8295, 0.6101, 0.8295, 0.6101, 0.8295, 0.6101, 0.8295, 0.6101, 0.8295, 0.6101, 0.8295, 0.6101, 0.8295, 0.6101, 0.8295, 0.6101, 0.8295, 0.6101, 0.8295, 0.6101, 0.8295, 0.6101, 0.8295, 0.6101, 0.8295, 0.6101, 0.8295, 0.6101, 0.8295, 0.6101, 0.8295, 0.6101, 0.8295, 0.6101, 0.8295, 0.6101, 0.8295, 0.6101, 0.8295, 0.6101, 0.8295, 0.6101, 0.8295, 0.6101, 0.8295, 0.6101, 0.8295, 0.6101, 0.8295, 0.6101, 0.8295, 0.6101, 0.8295, 0.6101, 0.8295, 0.6101, 0.8295, 0.6101, 0.8295, 0.6101, 0.8295, 0.6101, 0.8295, 0.6101, 0.8295, 0.6101, 0.8295, 0.6101, 0.8295, 0.6101, 0.8295, 0.6101, 0.8295, 0.6101, 0.8295, 0.6101, 0.8295, 0.6101, 0.8295, 0.6101, 0.8295, 0.6101, 0.8295, 0.6101, 0.8295, 0.6101, 0.8295, 0.6101, 0.8295, 0.6101, 0.8295, 0.6101, 0.8295, 0.6101, 0.8295, 0.6101, 0.8295, 0.6101, 0.8295, 0.6101, 0.8295, 0.6101, 0.8295, 0.6101, 0.8295, 0.6101, 0.8295, 0.6101, 0.8295, 0.6101, 0.8295, 0.6101, 0.8295, 0.6101, 0.8295, 0.6101, 0.8295, 0.6101, 0.8295, 0.6101, 0.8295, 0.6101, 0.8295, 0.6101, 0.8295, 0.6101, 0.8295, 0.6101, 0.8295, 0.6101, 0.8295, 0.6101, 0.8295, 0.6101, 0.8295, 0.6101, 0.8295, 0.6101, 0.8295, 0.6101, 0.8295, 0.6101, 0.8295, 0.6101, 0.8295, 0.6101, 0.8295, 0.6101, 0.8295, 0.6101, 0.8295, 0.6101, 0.8295, 0.6101, 0.8295, 0.6101, 0.8295, 0.6101, 0.8295, 0.6101, 0.8295, 0.6101, 0.8295, 0.6101, 0.8295, 0.6101, 0.8295, 0.6101, 0.8295, 0.6101, 0.8295, 0.6101, 0.8295, 0.6101, 0.8295, 0.6101, 0.8295, 0.6101, 0.8295, 0.6101, 0.8295, 0.6101, 0.8295, 0.6101, 0.8295, 0.6101, 0.8295, 0.6101, 0.8295, 0.6101, 0.8295, 0.6101, 0.8295, 0.6101, 0.8295, 0.6101, 0.8295, 0.6101, 0.8295, 0.6101, 0.8295, 0.6101, 0.8295, 0.6101, 0.8295, 0.6101, 0.8295, 0.6101, 0.8295, 0.6101, 0.8295, 0.6101, 0.8295, 0.6101, 0.8295, 0.6101, 0.8295, 0.6101, 0.8295, 0.6101, 0.8295, 0.6101, 0.8295, 0.6101, 0.8295, 0.6101, 0.8295, 0.6101, 0.8295, 0.6101, 0.8295, 0.6101, 0.8295, 0.6101, 0.8295, 0.6101, 0.8295, 0.6101, 0.8295, 0.6101, 0.8295, 0.6101, 0.8295, 0.6101, 0.8295, 0.6101, 0.8295, 0.6101, 0.8295, 0.6101, 0.8295, 0.6101, 0.8295, 0.6101, 0.8295, 0.6101, 0.8295, 0.6101, 0.8295, 0.6101, 0.8295, 0.6101, 0.8295, 0.6101, 0.8295, 0.6101, 0.8295, 0.6101, 0.8295, 0.6101, 0.8295, 0.6101, 0.8295, 0.6101, 0.8295, 0.6101, 0.8295, 0.6101, 0.8295, 0.6101, 0.8295, 0.6101, 0.8295, 0.6101, 0.8295, 0.6101, 0.8295, 0.6101, 0.8295, 0.6101, 0.8295, 0.6101, 0.8295, 0.6101, 0.8295, 0.6101, 0.8295, 0.6101, 0.8295, 0.6101, 0.8295, 0.6101, 0.8295, 0.6101, 0.8295, 0.6101, 0.8295, 0.6101, 0.8295, 0.6101, 0.8295, 0.6101, 0.8295, 0.6101, 0.8295, 0.6101, 0.8295, 0.6101, 0.8295, 0.6101, 0.8295, 0.6101, 0.8295, 0.6101, 0.8295, 0.6101, 0.8295, 0.6101, 0.8295, 0.6101, 0.8295, 0.6101, 0.8295, 0.6101, 0.8295, 0.6101, 0.8295, 0.6101, 0.8295, 0.6101, 0.8295, 0.6101, 0.8295, 0.6101, 0.8295, 0.6101, 0.8295, 0.6101, 0.8295, 0.6101, 0.8295, 0.6101, 0.8295, 0.6101, 0.8295, 0.6101, 0.8295, 0.6101, 0.8295, 0.6101, 0.8295, 0.6101, 0.8295, 0.6101, 0.8295, 0.6101, 0.8295, 0.6101, 0.8295, 0.6101, 0.8295, 0.6101, 0.8295, 0.6101, 0.8295, 0.6101, 0.8295, 0.6101, 0.8295, 0.6101, 0.8295, 0.6101, 0.8295, 0.6101, 0.8295, 0.6101, 0.8295, 0.6101, 0.8295, 0.6101, 0.8295, 0.6101, 0.8295, 0.6101, 0.8295, 0.6101, 0.8295, 0.6101, 0.8295, 0.6101, 0.8295, 0.6101, 0.8295, 0.6101, 0.8295, 0.6101, 0.8295, 0.6101, 0.8295, 0.6101, 0.8295, 0.6101, 0.8295, 0.6101, 0.8295, 0.6101, 0.8295, 0.6101, 0.8295, 0.6101, 0.8295, 0.6101, 0.8295, 0.6101, 0.8295, 0.6101, 0.8295, 0.6101, 0.8295, 0.6101, 0.8295, 0.6101, 0.8295, 0.6101, 0.8295, 0.6101, 0.8295, 0.6101, 0.8295, 0.6101, 0.8295, 0.6101, 0.8295, 0.6101, 0.8295, 0.6101, 0.8295, 0.6101, 0.8295, 0.6101, 0.8295, 0.6101, 0.8295, 0.6101, 0.8295, 0.6101, 0.8295, 0.6101, 0.8295, 0.6101, 0.8295, 0.6101, 0.8295, 0.6101, 0.8295, 0.6101, 0.8295, 0.6101, 0.8295, 0.6101, 0.8295, 0.6101, 0.8295, 0.6101, 0.8295, 0.6101, 0.8295, 0.6101, 0.8295, 0.6101, 0.8295, 0.6101, 0.8295, 0.6101, 0.8295, 0.6101, 0.8295, 0.6101, 0.8295, 0.6101, 0.8295, 0.6101, 0.8295, 0.6101, 0.8295, 0.6101, 0.8295, 0.6101, 0.8295, 0.6101, 0.8295, 0.6101, 0.8295, 0.6101, 0.8295, 0.6101, 0.8295, 0.6101, 0.8295, 0.6101, 0.8295, 0.6101, 0.8295, 0.6101, 0.8295, 0.6101, 0.8295, 0.6101, 0.8295, 0.6101, 0.8295, 0.6101, 0.8295, 0.6101, 0.8295, 0.6101, 0.8295, 0.6101, 0.8295, 0.6101, 0.8295, 0.6101, 0.8295, 0.6101, 0.8295, 0.6101, 0.8295, 0.6101, 0.8295, 0.6101, 0.8295, 0.6101, 0.8295, 0.6101, 0.8295, 0.6101, 0.8295, 0.6101, 0.8295, 0.6101, 0.8295, 0.6101, 0.8295, 0.6101, 0.8295, 0.6101, 0.8295, 0.6101, 0.8295, 0.6101, 0.8295, 0.6101, 0.8295, 0.6101, 0.8295, 0.6101, 0.8295, 0.6101, 0.8295, 0.6101, 0.8295, 0.6101, 0.8295, 0.6101, 0.8295, 0.6101, 0.8295, 0.6101, 0.8295, 0.6101, 0.8295, 0.6101, 0.8295, 0.6101, 0.8295, 0.6101, 0.8295, 0.6101, 0.8295, 0.6101, 0.8295, 0.6101, 0.8295, 0.6101, 0.8295, 0.6101, 0.8295, 0.6101, 0.8295, 0.6101, 0.8295, 0.6101, 0.8295, 0.6101, 0.8295, 0.6101, 0.8295, 0.6101, 0.8295, 0.6101, 0.8295, 0.6101, 0.8295, 0.6101, 0.8295, 0.6101, 0.8295, 0.6101, 0.8295, 0.6101, 0.8295, 0.6101, 0.8295, 0.6101, 0.8295, 0.6101, 0.8295, 0.6101, 0.8295, 0.6101, 0.8295, 0.6101, 0.8295, 0.6101, 0.8295, 0.6101, 0.8295, 0.6101, 0.8295, 0.6101, 0.8295, 0.6101, 0.8295, 0.6101, 0.8295, 0.6101, 0.8295, 0.6101, 0.8295, 0.6101, 0.8295, 0.6101, 0.8295, 0.6101, 0.8295, 0.6101, 0.8295, 0.6101, 0.8295, 0.6101, 0.8295, 0.6101, 0.8295, 0.6101, 0.8295, 0.6101, 0.8295, 0.6101, 0.8295, 0.6101, 0.8295, 0.6101, 0.8295, 0.6101, 0.8295, 0.6101, 0.8295, 0.6101, 0.8295, 0.6101, 0.8295, 0.6101, 0.8295, 0.6101, 0.8295, 0.6101, 0.8295, 0.6101, 0.8295, 0.6101, 0.8295, 0.6101, 0.8295, 0.6101, 0.8295, 0.6101, 0.8295, 0.6101, 0.8295, 0.6101, 0.8295, 0.6101, 0.8295, 0.6101, 0.8295, 0.6101, 0.8295, 0.6101, 0.8295, 0.6101, 0.8295, 0.6101, 0.8295, 0.6101, 0.8295, 0.6101, 0.8295, 0.6101, 0.8295, 0.6101, 0.8295, 0.6101, 0.8295, 0.6101, 0.8295, 0.6101, 0.8295, 0.6101, 0.8295, 0.6101, 0.8295, 0.6101, 0.8295, 0.6101, 0.8295, 0.6101, 0.8295, 0.6101, 0.8295, 0.6101, 0.8295, 0.6101, 0.8295, 0.6101, 0.8295, 0.6101, 0.8295, 0.6101, 0.8295, 0.6101, 0.8295, 0.6101, 0.8295, 0.6101, 0.8295, 0.6101, 0.8295, 0.6101, 0.8295, 0.6101, 0.8295, 0.6101, 0.8295, 0.6101, 0.8295, 0.6101, 0.8295, 0.6101, 0.8295, 0.6101, 0.8295, 0.6101, 0.8295, 0.6101, 0.8295, 0.6101, 0.8295, 0.6101, 0.8295, 0.6101, 0.8295, 0.6101, 0.8295, 0.6101, 0.8295, 0.6101, 0.8295, 0.6101, 0.8295, 0.6101, 0.8295, 0.6101, 0.8295, 0.6101, 0.8295, 0.6101, 0.8295, 0.6101, 0.8295, 0.6101, 0.8295, 0.6101, 0.8295, 0.6101, 0.8295, 0.6101, 0.8295, 0.6101, 0.8295, 0.6101, 0.8295, 0.6101, 0.8295, 0.6101, 0.8295, 0.6101, 0.8295, 0.6101, 0.8295, 0.6101, 0.8295, 0.6101, 0.8295, 0.6101, 0.8295, 0.6101, 0.8295, 0.6101, 0.8295, 0.6101, 0.8295, 0.6101, 0.8295, 0.6101, 0.8295, 0.6101, 0.8295, 0.6101, 0.8295, 0.6101, 0.8295, 0.6101, 0.8295, 0.6101, 0.8295, 0.6101, 0.8295, 0.6101, 0.8295, 0.6101, 0.8295, 0.6101, 0.8295, 0.6101, 0.8295, 0.6101, 0.8295, 0.6101, 0.8295, 0.6101, 0.8295, 0.6101, 0.8295, 0.6101, 0.8295, 0.6101, 0.8295, 0.6101, 0.8295, 0.6101, 0.8295, 0.6101, 0.8295, 0.6101, 0.8295, 0.6101, 0.8295, 0.6101, 0.8295, 0.6101, 0.8295, 0.6101, 0.8295, 0.6101, 0.8295, 0.6101, 0.8295, 0.6101, 0.8295, 0.6101, 0.8295])
me_cube_020.materials.append(mat_atlas)
me_cube_020.use_mirror_vertex_groups = False
me_cube_020.update()

# ---- objects
ob_collider = bpy.data.objects.new('_collider', me_cube_001)
ob_card_background = bpy.data.objects.new('card-background', me_plane)
ob_card_attribute_cost = bpy.data.objects.new('card-attribute-cost', me_cube_004)
ob_card_attribute_defense = bpy.data.objects.new('card-attribute-defense', me_cube_005)
ob_card_attribute_attack = bpy.data.objects.new('card-attribute-attack', me_cube_006)
ob_card_attribute_health = bpy.data.objects.new('card-attribute-health', me_cube_007)
ob_card_attribute_faction_cap = bpy.data.objects.new('card-attribute-faction_cap', me_cube_008)
ob_card_frame_core = bpy.data.objects.new('card-frame-core', me_cube_020)

# ---- transforms, parenting, visibility, modifiers, constraints
ob_collider.location = (0.0, 0.0, 0.0)
ob_card_background.location = (0.0, 0.0, 0.0)
ob_card_background.scale = (-1.0, -1.0, 1.0)
ob_card_attribute_cost.location = (0.0, 0.05, 0.0)
ob_card_attribute_cost.lock_rotations_4d = False
ob_card_attribute_cost.empty_display_type = 'ARROWS'
ob_card_attribute_cost.lineart.crease_threshold = 0.0
ob_card_attribute_defense.location = (0.0, 0.05, 0.0)
ob_card_attribute_defense.lock_rotations_4d = False
ob_card_attribute_defense.empty_display_type = 'ARROWS'
ob_card_attribute_defense.lineart.crease_threshold = 0.0
ob_card_attribute_attack.location = (0.0, 0.0, 0.0)
ob_card_attribute_attack.lock_rotations_4d = False
ob_card_attribute_attack.empty_display_type = 'ARROWS'
ob_card_attribute_attack.lineart.crease_threshold = 0.0
ob_card_attribute_health.location = (0.0, 0.05, 0.0)
ob_card_attribute_health.lock_rotations_4d = False
ob_card_attribute_health.empty_display_type = 'ARROWS'
ob_card_attribute_health.lineart.crease_threshold = 0.0
ob_card_attribute_faction_cap.location = (0.0, 0.05, 0.0)
ob_card_attribute_faction_cap.lock_rotations_4d = False
ob_card_attribute_faction_cap.empty_display_type = 'ARROWS'
ob_card_attribute_faction_cap.lineart.crease_threshold = 0.0
ob_card_frame_core.location = (0.0, 0.0, 0.0)
ob_card_frame_core.lock_rotations_4d = False
ob_card_frame_core.empty_display_type = 'ARROWS'
ob_card_frame_core.lineart.crease_threshold = 0.0

# ---- collection membership
col_collection.objects.link(ob_collider)
col_collection.objects.link(ob_card_background)
col_collection.objects.link(ob_card_attribute_cost)
col_collection.objects.link(ob_card_attribute_defense)
col_collection.objects.link(ob_card_attribute_attack)
col_collection.objects.link(ob_card_attribute_health)
col_collection.objects.link(ob_card_attribute_faction_cap)
col_collection.objects.link(ob_card_frame_core)

# ---- scene / render settings (as saved in the file)
scene.frame_start = 1; scene.frame_end = 250; scene.frame_set(2)
scene.render.engine = 'BLENDER_EEVEE_NEXT'
scene.cycles.sampling_pattern = 'TABULATED_SOBOL'
scene.cycles.use_light_tree = False
scene.view_settings.view_transform = 'Filmic'
bpy.context.view_layer.update()

# ---- added for rendering (the .blend has no active camera and no usable light): camera, sun
cam_auto = bpy.data.cameras.new('AutoCamera')
cam_auto.lens = 50.0
cam_auto.sensor_width = 36.0
cam_auto.clip_end = 1000.0
ob_auto_camera = bpy.data.objects.new('AutoCamera', cam_auto)
scene.collection.objects.link(ob_auto_camera)
ob_auto_camera.location = (4.1236, -4.99348, 3.41855)
ob_auto_camera.rotation_euler = (1.09748, -7.21219e-08, 0.694738)
scene.camera = ob_auto_camera
light_auto_sun = bpy.data.lights.new('AutoSun', 'SUN')
light_auto_sun.energy = 3.0
light_auto_sun.angle = 0.0523599
ob_auto_sun = bpy.data.objects.new('AutoSun', light_auto_sun)
scene.collection.objects.link(ob_auto_sun)
ob_auto_sun.rotation_euler = (0.872665, 0.174533, 0.523599)
bpy.context.view_layer.update()
